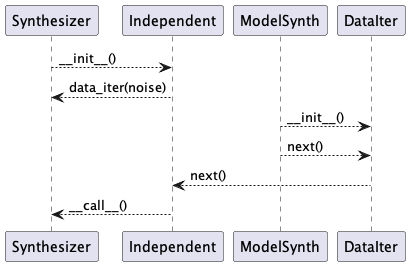

The diagram above was rendered by PlantUML. Its source (embedded in the PNG):
@startuml
Synthesizer --> Independent : ~__init__()
Independent --> Synthesizer : data_iter(noise)
ModelSynth --> DataIter : ~__init__()
ModelSynth --> DataIter : next()
DataIter --> Independent : next()
Independent --> Synthesizer : ~__call__()
@enduml